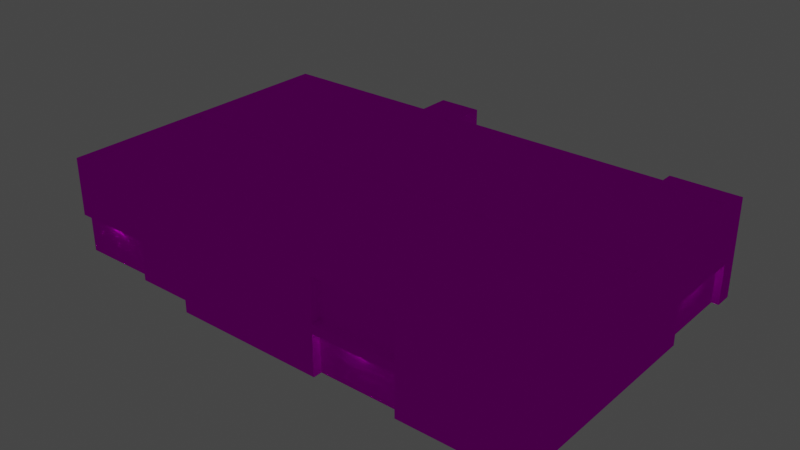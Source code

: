 # Source: object.blend  (saved by Blender 2.82.7; exported with 4.5.12 LTS)
import bpy
from mathutils import Matrix  # noqa: F401  (used for matrix-valued properties, if any)

bpy.ops.wm.read_factory_settings(use_empty=True)
scene = bpy.context.scene
scene.name = 'Scene'

# ---- collections
col_collection = bpy.data.collections.new('Collection'); scene.collection.children.link(col_collection)

# ---- images (referenced by path relative to the original .blend; pixels are not part of the script)
import os
ASSET_DIR = os.environ.get("B2B_ASSET_DIR", "")  # directory of the original .blend (textures are referenced by path, not embedded)
HERE = os.path.dirname(os.path.abspath(__file__))  # packed textures are extracted next to this script under _unpacked/

def load_image(name, relpath, width, height, colorspace="sRGB"):
    """Load a texture the original file referenced (path relative to the .blend, or extracted next to this script)."""
    p = next((c for c in (os.path.join(HERE, relpath), os.path.join(ASSET_DIR, relpath)) if relpath and os.path.exists(c)), "")
    if p:
        img = bpy.data.images.load(p, check_existing=True)
        img.name = name
    else:  # same state as the original file: an image datablock whose file is absent (Cycles renders it pink)
        img = bpy.data.images.new(name, width, height)
        img.source = "FILE"
        img.filepath = "//" + (relpath or name)
    img.colorspace_settings.name = colorspace
    return img
img_naps_modern_office_png = load_image('NAPS_Modern_Office.png', 'NAPS_Modern_Office.png', 1024, 1024, 'sRGB')

# ---- materials (node trees are filled in below, after node groups)
mat_default_004 = bpy.data.materials.new('Default.004')
mat_default_004.use_transparent_shadow = False
mat_default_004.diffuse_color = (1.0, 1.0, 1.0, 1.0)
mat_default_004.roughness = 0.0
mat_default_004.specular_intensity = 0.0

# ---- node groups
ng_auto_smooth = bpy.data.node_groups.new('Auto Smooth', 'GeometryNodeTree')
_s = ng_auto_smooth.interface.new_socket(name='Geometry', in_out='OUTPUT', socket_type='NodeSocketGeometry')
_s = ng_auto_smooth.interface.new_socket(name='Geometry', in_out='INPUT', socket_type='NodeSocketGeometry')
_s = ng_auto_smooth.interface.new_socket(name='Angle', in_out='INPUT', socket_type='NodeSocketFloat')
_s.subtype = 'ANGLE'
_s.min_value = 0.0
_s.max_value = 3.142
ng_auto_smooth.is_modifier = True
_N = ng_auto_smooth.nodes; _L = ng_auto_smooth.links
n0 = _N.new('NodeGroupOutput'); n0.name = 'Group Output'; n0.location = (480, -100)
n1 = _N.new('NodeGroupInput'); n1.name = 'Group Input'; n1.location = (-420, -300)
n2 = _N.new('NodeGroupInput'); n2.name = 'Group Input.001'; n2.location = (-60, -100)
n3 = _N.new('GeometryNodeSetShadeSmooth'); n3.name = 'Set Shade Smooth'; n3.location = (120, -100)
n3.domain = 'EDGE'
n4 = _N.new('GeometryNodeSetShadeSmooth'); n4.name = 'Set Shade Smooth.001'; n4.location = (300, -100)
n5 = _N.new('GeometryNodeInputMeshEdgeAngle'); n5.name = 'Edge Angle'; n5.location = (-420, -220)
n6 = _N.new('GeometryNodeInputEdgeSmooth'); n6.name = 'Is Edge Smooth'; n6.location = (-60, -160)
n7 = _N.new('GeometryNodeInputShadeSmooth'); n7.name = 'Is Face Smooth'; n7.location = (-240, -340)
n8 = _N.new('FunctionNodeBooleanMath'); n8.name = 'Boolean Math'; n8.location = (-60, -220)
n9 = _N.new('FunctionNodeCompare'); n9.name = 'Compare'; n9.location = (-240, -180)
n9.operation = 'LESS_EQUAL'
_L.new(n5.outputs[0], n9.inputs[0])
_L.new(n4.outputs[0], n0.inputs[0])
_L.new(n1.outputs[1], n9.inputs[1])
_L.new(n9.outputs[0], n8.inputs[0])
_L.new(n7.outputs[0], n8.inputs[1])
_L.new(n2.outputs[0], n3.inputs[0])
_L.new(n6.outputs[0], n3.inputs[1])
_L.new(n3.outputs[0], n4.inputs[0])
_L.new(n8.outputs[0], n3.inputs[2])
n0.is_active_output = True

# ---- material node trees
mat_default_004.use_nodes = True; mat_default_004.node_tree.nodes.clear()
_N = mat_default_004.node_tree.nodes; _L = mat_default_004.node_tree.links
n0 = _N.new('ShaderNodeOutputMaterial'); n0.name = 'Material Output'; n0.location = (300, 300)
n1 = _N.new('ShaderNodeBsdfPrincipled'); n1.name = 'Principled BSDF'; n1.location = (10, 300)
n1.distribution = 'GGX'
n1.subsurface_method = 'BURLEY'
n1.inputs[3].default_value = 1.45
n1.inputs[13].default_value = 0.0
n1.inputs[27].default_value = (0.0, 0.0, 0.0, 1.0)
n1.inputs[28].default_value = 1.0
n2 = _N.new('ShaderNodeTexImage'); n2.name = 'Image Texture'; n2.location = (0, 0)
n2.image = img_naps_modern_office_png
_L.new(n1.outputs[0], n0.inputs[0])
_L.new(n2.outputs[0], n1.inputs[0])
n0.is_active_output = True

# ---- world
world_world = bpy.data.worlds.new('World'); scene.world = world_world
world_world.use_nodes = True; world_world.node_tree.nodes.clear()
_N = world_world.node_tree.nodes; _L = world_world.node_tree.links
n0 = _N.new('ShaderNodeOutputWorld'); n0.name = 'World Output'; n0.location = (300, 300)
n1 = _N.new('ShaderNodeBackground'); n1.name = 'Background'; n1.location = (10, 300)
n1.inputs[0].default_value = (0.05088, 0.05088, 0.05088, 1.0)
_L.new(n1.outputs[0], n0.inputs[0])
n0.is_active_output = True
world_world.color = (0.05088, 0.05088, 0.05088)
world_world.use_sun_shadow = False
world_world.sun_shadow_jitter_overblur = 0.0

# ---- lights
light_light_name_amb_street_light3_014 = bpy.data.lights.new('light_name=amb_street_light3.014', 'POINT')
light_light_name_amb_street_light3_014.transmission_factor = 0.0
light_light_name_amb_street_light3_014.energy = 200.0
light_light_name_amb_street_light3_014.shadow_soft_size = 0.25
light_light_name_amb_street_light3_014.shadow_maximum_resolution = 0.006
light_light_name_amb_street_light3_014.use_absolute_resolution = True
light_light_name_amb_street_light3_015 = bpy.data.lights.new('light_name=amb_street_light3.015', 'POINT')
light_light_name_amb_street_light3_015.transmission_factor = 0.0
light_light_name_amb_street_light3_015.energy = 200.0
light_light_name_amb_street_light3_015.shadow_soft_size = 0.25
light_light_name_amb_street_light3_015.shadow_maximum_resolution = 0.006
light_light_name_amb_street_light3_015.use_absolute_resolution = True
light_light_name_amb_street_light3_016 = bpy.data.lights.new('light_name=amb_street_light3.016', 'POINT')
light_light_name_amb_street_light3_016.transmission_factor = 0.0
light_light_name_amb_street_light3_016.energy = 200.0
light_light_name_amb_street_light3_016.shadow_soft_size = 0.25
light_light_name_amb_street_light3_016.shadow_maximum_resolution = 0.006
light_light_name_amb_street_light3_016.use_absolute_resolution = True
light_light_name_amb_street_light3_017 = bpy.data.lights.new('light_name=amb_street_light3.017', 'POINT')
light_light_name_amb_street_light3_017.transmission_factor = 0.0
light_light_name_amb_street_light3_017.energy = 200.0
light_light_name_amb_street_light3_017.shadow_soft_size = 0.25
light_light_name_amb_street_light3_017.shadow_maximum_resolution = 0.006
light_light_name_amb_street_light3_017.use_absolute_resolution = True
light_light_name_amb_street_light3_018 = bpy.data.lights.new('light_name=amb_street_light3.018', 'POINT')
light_light_name_amb_street_light3_018.transmission_factor = 0.0
light_light_name_amb_street_light3_018.energy = 200.0
light_light_name_amb_street_light3_018.shadow_soft_size = 0.25
light_light_name_amb_street_light3_018.shadow_maximum_resolution = 0.006
light_light_name_amb_street_light3_018.use_absolute_resolution = True
light_light_name_amb_street_light3_019 = bpy.data.lights.new('light_name=amb_street_light3.019', 'POINT')
light_light_name_amb_street_light3_019.transmission_factor = 0.0
light_light_name_amb_street_light3_019.energy = 200.0
light_light_name_amb_street_light3_019.shadow_soft_size = 0.25
light_light_name_amb_street_light3_019.shadow_maximum_resolution = 0.006
light_light_name_amb_street_light3_019.use_absolute_resolution = True
light_light_name_amb_street_light3_020 = bpy.data.lights.new('light_name=amb_street_light3.020', 'POINT')
light_light_name_amb_street_light3_020.transmission_factor = 0.0
light_light_name_amb_street_light3_020.energy = 200.0
light_light_name_amb_street_light3_020.shadow_soft_size = 0.25
light_light_name_amb_street_light3_020.shadow_maximum_resolution = 0.006
light_light_name_amb_street_light3_020.use_absolute_resolution = True

# ---- meshes
me_poly_os_0_005 = bpy.data.meshes.new('poly_os=0.005')
me_poly_os_0_005.from_pydata([(-33.63, 6.27, 21.03), (33.62, 6.72, 2.142), (33.62, 6.27, 2.142), (33.63, 6.72, 21.03), (-33.63, 6.27, 2.142), (33.63, 6.27, 21.03), (-33.5, 6.72, 0.4689), (-33.5, 6.34, -18.2), (-33.5, 6.72, -18.2), (-33.5, 6.34, 0.4689), (33.49, 6.34, -18.2), (33.49, 6.72, 0.4689), (33.49, 6.34, 0.4689), (33.49, 6.72, -18.2), (-5.744, 6.34, -18.2), (34.39, -1.26, -18.36), (34.39, -6.72, -18.36), (34.39, -6.72, -6.963), (34.39, -1.26, -6.963), (33.45, -6.72, -6.963), (33.45, -1.26, -18.36), (33.45, -6.72, -18.36), (33.45, -1.26, -6.963), (34.4, 6.72, 1.37), (-2.515, -1.223, -19.1), (-2.515, -6.72, -19.1), (-2.515, -1.223, -16.91), (8.805, -1.223, -16.91), (8.805, -6.72, -16.91), (-2.515, -6.72, -16.91), (-33.19, -6.72, -19.1), (-33.19, -6.72, -8.945), (-33.19, -1.222, -8.945), (-34.4, -1.218, 20.89), (-34.4, -1.218, 21.81), (-23.13, -1.218, 21.81), (-23.13, -1.218, 20.89), (-34.4, -6.72, 20.89), (-23.13, -6.72, 20.89), (34.4, -6.72, 23.54), (-13.31, -6.72, 23.54), (18.88, -1.217, 23.54), (18.88, 5.843, 23.54), (18.88, 0.0326, 23.54), (7.536, 0.0326, 22.36), (18.88, -1.217, 22.36), (7.536, -1.217, 22.36), (7.536, 0.0326, 23.54), (7.536, -1.217, 23.54), (7.536, -6.72, 22.36), (7.536, -6.72, 23.54), (7.536, 5.843, 22.36), (18.88, 5.843, 22.36), (7.536, 5.843, 23.54), (18.88, -6.72, 22.36), (18.88, -6.72, 23.54), (18.88, 0.0326, 22.36), (34.4, 6.72, 21.81), (-33.63, 6.72, 21.03), (-34.4, 6.72, 21.81), (-33.63, 6.72, 2.142), (34.39, 6.72, -19.1), (25.01, 6.72, -20.79), (25.01, 6.72, -19.1), (34.39, 6.72, -20.79), (34.39, -6.72, -20.79), (-11.67, 6.72, -19.1), (-5.744, 6.72, -18.2), (-5.744, 6.72, -19.1), (-34.4, 6.72, -19.1), (34.4, 6.72, 23.54), (-11.67, 6.72, -23.54), (-5.744, 6.72, -23.54), (-5.744, -6.72, -23.54), (-11.67, -6.72, -23.54), (-11.67, -6.72, -19.1), (-33.19, -1.222, -19.1), (-34.4, -1.222, -19.1), (-34.4, -6.72, -8.945), (-34.4, -1.222, -8.945), (-34.4, 6.72, 1.37), (-23.13, -6.72, 21.81), (-13.31, -6.72, 21.81), (-13.31, 6.72, 21.81), (-13.31, 6.72, 23.54), (25.01, -6.72, -20.79), (25.01, -6.72, -19.1), (8.805, -6.72, -19.1), (8.805, -1.223, -19.1), (-5.744, -6.72, -19.1)], [], [(41, 43, 47, 48), (13, 10, 12, 11), (66, 8, 67, 13, 61, 63, 68), (58, 60, 23, 80, 59), (21, 16, 15, 20), (14, 7, 9, 12, 10), (14, 10, 13, 67), (54, 45, 46, 49), (22, 19, 21, 20), (56, 52, 51, 44), (62, 63, 61, 64), (71, 66, 68, 72), (1, 3, 58, 59, 83, 57, 23, 60), (20, 15, 18, 22), (58, 0, 4, 60), (12, 9, 6, 11), (47, 43, 56, 44), (29, 25, 24, 26), (17, 19, 22, 18), (78, 79, 32, 31), (55, 39, 70, 84, 40, 50, 48, 47, 53, 42, 43, 41), (33, 36, 35, 34), (35, 36, 38, 81), (32, 76, 30, 31), (77, 76, 32, 79), (30, 76, 77, 69, 66, 75), (47, 44, 51, 53), (5, 0, 58, 3), (48, 46, 45, 41), (38, 36, 33, 37), (84, 83, 82, 40), (42, 52, 56, 43), (41, 45, 54, 55), (2, 4, 0, 5), (29, 26, 27, 28), (7, 14, 67, 8), (6, 9, 7, 8), (4, 2, 1, 60), (83, 84, 70, 57), (65, 85, 62, 64), (89, 73, 72, 68), (35, 81, 82, 83, 59, 34), (5, 3, 1, 2), (66, 71, 74, 75), (24, 88, 27, 26), (27, 88, 87, 28), (50, 49, 46, 48), (59, 80, 69, 77, 79, 78, 37, 33, 34), (18, 15, 16, 65, 64, 61, 23, 57, 70, 39, 17), (74, 71, 72, 73), (61, 13, 11, 6, 8, 66, 69, 80, 23), (53, 51, 52, 42), (63, 62, 85, 86), (89, 68, 63, 86, 87, 88, 24, 25)])
me_poly_os_0_005.polygons.foreach_set('use_smooth', [True] * 54)
_uv = me_poly_os_0_005.uv_layers.new(name='UVMap')
_uv.uv.foreach_set('vector', [0.2716, 0.811, 0.2716, 0.8407, 0.0016, 0.8407, 0.0016, 0.811, 0.6073, 0.105, 0.6073, 0.0982, 0.2739, 0.0982, 0.2739, 0.105, 1.269, 0.3726, 1.659, 0.3565, 1.163, 0.3565, 0.4624, 0.3565, 0.4463, 0.3726, 0.6139, 0.3726, 1.163, 0.3726, 1.649, 0.0226, 1.649, 0.3599, 0.4345, 0.3737, 1.663, 0.3737, 1.663, 0.0088, 0.7879, 0.6818, 0.7655, 0.6818, 0.7655, 0.8118, 0.7879, 0.8118, 1.163, 0.3565, 1.659, 0.3565, 1.659, 0.023, 0.4623, 0.023, 0.4624, 0.3565, 1.163, 0.0982, 0.4624, 0.0982, 0.4624, 0.105, 1.163, 0.105, 0.2716, 0.68, 0.2716, 0.811, 0.0016, 0.811, 0.0016, 0.68, 1.271, 0.8118, 1.271, 0.6818, 0.9995, 0.6818, 0.9995, 0.8118, 0.2716, 0.8407, 0.2716, 0.979, 0.0016, 0.979, 0.0016, 0.8407, 0.6133, 0.3533, 0.6133, 0.3232, 0.4457, 0.3232, 0.4457, 0.3533, 0.2691, 0.3301, 0.2691, 0.251, 0.1633, 0.251, 0.1633, 0.3301, 0.4483, 0.3599, 0.4483, 0.0226, 1.649, 0.0226, 1.663, 0.0088, 1.286, 0.0088, 0.4345, 0.0088, 0.4345, 0.3737, 1.649, 0.3599, 0.5281, 0.3405, 0.5505, 0.3405, 0.5505, 0.0693, 0.5281, 0.0693, 1.325, 0.105, 1.325, 0.097, 0.9878, 0.097, 0.9878, 0.105, 1.77, 0.0982, 0.5731, 0.0982, 0.5731, 0.105, 1.77, 0.105, 0.0016, 0.3416, 0.2716, 0.3416, 0.2716, 0.3697, 0.0016, 0.3697, 0.9084, 0.6808, 0.9605, 0.6808, 0.9605, 0.8117, 0.9084, 0.8117, 0.5506, 0.6818, 0.5282, 0.6818, 0.5282, 0.8118, 0.5506, 0.8118, 0.4503, 0.6808, 0.4503, 0.8117, 0.4215, 0.8117, 0.4215, 0.6808, 1.272, 0.6795, 1.641, 0.6795, 1.641, 0.9994, 0.5055, 0.9994, 0.5055, 0.6795, 1.002, 0.6795, 1.002, 0.8104, 1.002, 0.8402, 1.002, 0.9785, 1.272, 0.9785, 1.272, 0.8402, 1.272, 0.8104, 0.4924, 0.4055, 0.2242, 0.4055, 0.2242, 0.3836, 0.4924, 0.3836, 0.0448, 0.8118, 0.0229, 0.8118, 0.0229, 0.6808, 0.0448, 0.6808, 0.2707, 0.8117, 0.0289, 0.8117, 0.0289, 0.6808, 0.2707, 0.6808, 0.4503, 0.3574, 0.4215, 0.3574, 0.4215, 0.1155, 0.4503, 0.1155, 1.0, 0.6808, 1.0, 0.8117, 1.029, 0.8117, 1.029, 1.001, 0.488, 1.001, 0.488, 0.6808, 0.4099, 0.8407, 0.438, 0.8407, 0.438, 0.979, 0.4099, 0.979, 1.772, 0.097, 0.5708, 0.097, 0.5708, 0.105, 1.772, 0.105, 0.4951, 0.3416, 0.4951, 0.3697, 0.2251, 0.3697, 0.2251, 0.3416, 0.2709, 0.6808, 0.2709, 0.8118, 0.0027, 0.8118, 0.0027, 0.6808, 0.5457, 1.001, 0.5045, 1.001, 0.5045, 0.6808, 0.5457, 0.6808, 0.0868, 0.979, 0.0587, 0.979, 0.0587, 0.8407, 0.0868, 0.8407, 0.0868, 0.811, 0.0587, 0.811, 0.0587, 0.68, 0.0868, 0.68, 0.4483, 0.3599, 1.649, 0.3599, 1.649, 0.0226, 0.4483, 0.0226, 0.27, 0.6808, 0.27, 0.8117, 0.0006, 0.8117, 0.0006, 0.6808, 0.6587, 0.0982, 0.1631, 0.0982, 0.1631, 0.105, 0.6587, 0.105, 0.9579, 0.105, 0.9579, 0.0982, 0.6244, 0.0982, 0.6244, 0.105, 1.661, 0.097, 0.46, 0.097, 0.46, 0.105, 1.661, 0.105, 1.286, 0.0428, 1.286, 0.0119, 0.4342, 0.0119, 0.4342, 0.0428, 0.9135, 0.401, 0.7158, 0.401, 0.7158, 0.6842, 0.9135, 0.6842, 0.1902, 0.3999, 0.2836, 0.3999, 0.2836, 0.6831, 0.1902, 0.6831, 0.2709, 0.8118, 0.2709, 0.6808, 0.5045, 0.6808, 0.5045, 1.001, 0.0027, 1.001, 0.0027, 0.8118, 0.9066, 0.097, 0.9066, 0.105, 1.244, 0.105, 1.244, 0.097, 0.5018, 0.6831, 0.4084, 0.6831, 0.4084, 0.3999, 0.5018, 0.3999, 0.27, 0.3574, 0.0006, 0.3574, 0.0006, 0.3052, 0.27, 0.3052, 0.6596, 0.8117, 0.6075, 0.8117, 0.6075, 0.6808, 0.6596, 0.6808, 0.4099, 0.68, 0.438, 0.68, 0.438, 0.811, 0.4099, 0.811, 1.003, 1.001, 0.5163, 1.001, 0.0289, 1.001, 0.0289, 0.8117, 0.2707, 0.8117, 0.2707, 0.6808, 0.9808, 0.6808, 0.9808, 0.8118, 1.003, 0.8118, 1.271, 0.8118, 0.9995, 0.8118, 0.9995, 0.6818, 0.9414, 0.6818, 0.9414, 1.002, 0.9816, 1.002, 1.469, 1.002, 1.955, 1.002, 1.997, 1.002, 1.997, 0.6818, 1.271, 0.6818, 0.4084, 0.3999, 0.4084, 0.6831, 0.2836, 0.6831, 0.2836, 0.3999, 0.4463, 0.3726, 0.4624, 0.3565, 0.4623, 0.023, 1.659, 0.023, 1.659, 0.3565, 1.269, 0.3726, 1.675, 0.3726, 1.675, 0.0069, 0.4462, 0.0069, 0.4951, 0.3416, 0.4951, 0.3697, 0.2251, 0.3697, 0.2251, 0.3416, 0.7514, 0.6842, 0.7158, 0.6842, 0.7158, 0.401, 0.7514, 0.401, 1.347, 0.6808, 1.347, 1.001, 0.615, 1.001, 0.615, 0.6808, 1.001, 0.6808, 1.001, 0.8117, 1.27, 0.8117, 1.27, 0.6808])
me_poly_os_0_005.materials.append(mat_default_004)
me_poly_os_0_005.use_remesh_fix_poles = True
me_poly_os_0_005.use_remesh_preserve_attributes = False
me_poly_os_0_005.use_mirror_vertex_groups = False
me_poly_os_0_005.update()

# ---- objects
ob_naps_modern_office_obj = bpy.data.objects.new('NAPS_Modern_Office.obj', None)
ob_default_lod = bpy.data.objects.new('Default LOD', None)
ob_amb_street_light3 = bpy.data.objects.new('amb_street_light3', light_light_name_amb_street_light3_014)
ob_amb_street_light3_001 = bpy.data.objects.new('amb_street_light3.001', light_light_name_amb_street_light3_015)
ob_amb_street_light3_002 = bpy.data.objects.new('amb_street_light3.002', light_light_name_amb_street_light3_016)
ob_amb_street_light3_003 = bpy.data.objects.new('amb_street_light3.003', light_light_name_amb_street_light3_017)
ob_amb_street_light3_004 = bpy.data.objects.new('amb_street_light3.004', light_light_name_amb_street_light3_018)
ob_amb_street_light3_005 = bpy.data.objects.new('amb_street_light3.005', light_light_name_amb_street_light3_019)
ob_amb_street_light3_006 = bpy.data.objects.new('amb_street_light3.006', light_light_name_amb_street_light3_020)
ob_poly_os_0_hard__blend_yes = bpy.data.objects.new('POLY_OS=0 HARD= BLEND=yes', me_poly_os_0_005)

# ---- transforms, parenting, visibility, modifiers, constraints
ob_naps_modern_office_obj.location = (0.0, 0.0, 0.0)
ob_naps_modern_office_obj.rotation_euler = (1.571, -0.0, 0.0)
ob_naps_modern_office_obj.empty_display_size = 0.01
ob_naps_modern_office_obj.lineart.crease_threshold = 0.0
ob_default_lod.parent = ob_naps_modern_office_obj
ob_default_lod.location = (0.0, 0.0, 0.0)
ob_default_lod.empty_display_size = 0.01
ob_default_lod.lineart.crease_threshold = 0.0
ob_amb_street_light3.parent = ob_default_lod
ob_amb_street_light3.location = (-8.735, 12.4, -23.54)
ob_amb_street_light3.lineart.crease_threshold = 0.0
ob_amb_street_light3_001.parent = ob_default_lod
ob_amb_street_light3_001.location = (30.01, 12.49, -20.79)
ob_amb_street_light3_001.lineart.crease_threshold = 0.0
ob_amb_street_light3_002.parent = ob_default_lod
ob_amb_street_light3_002.location = (3.426, 5.497, -17.83)
ob_amb_street_light3_002.lineart.crease_threshold = 0.0
ob_amb_street_light3_003.parent = ob_default_lod
ob_amb_street_light3_003.location = (33.45, 5.46, -12.66)
ob_amb_street_light3_003.lineart.crease_threshold = 0.0
ob_amb_street_light3_004.parent = ob_default_lod
ob_amb_street_light3_004.location = (-28.76, 5.502, 20.89)
ob_amb_street_light3_004.lineart.crease_threshold = 0.0
ob_amb_street_light3_005.parent = ob_default_lod
ob_amb_street_light3_005.location = (13.21, 5.503, 22.36)
ob_amb_street_light3_005.lineart.crease_threshold = 0.0
ob_amb_street_light3_006.parent = ob_default_lod
ob_amb_street_light3_006.location = (-33.66, 5.498, -14.91)
ob_amb_street_light3_006.lineart.crease_threshold = 0.0
ob_poly_os_0_hard__blend_yes.parent = ob_default_lod
ob_poly_os_0_hard__blend_yes.location = (-2.841e-07, 6.72, -1.32e-06)
ob_poly_os_0_hard__blend_yes.show_transparent = True
ob_poly_os_0_hard__blend_yes.lineart.crease_threshold = 0.0
_m = ob_poly_os_0_hard__blend_yes.modifiers.new('Auto Smooth', 'NODES')
_m.node_group = ng_auto_smooth
_gi = [s.identifier for s in ng_auto_smooth.interface.items_tree if s.item_type == 'SOCKET' and s.in_out == 'INPUT']
_m[_gi[1]] = 0.7854  # Angle

# ---- collection membership
col_collection.objects.link(ob_naps_modern_office_obj)
col_collection.objects.link(ob_default_lod)
col_collection.objects.link(ob_amb_street_light3)
col_collection.objects.link(ob_amb_street_light3_001)
col_collection.objects.link(ob_amb_street_light3_002)
col_collection.objects.link(ob_amb_street_light3_003)
col_collection.objects.link(ob_amb_street_light3_004)
col_collection.objects.link(ob_amb_street_light3_005)
col_collection.objects.link(ob_amb_street_light3_006)
col_collection.objects.link(ob_poly_os_0_hard__blend_yes)

# ---- scene / render settings (as saved in the file)
scene.frame_start = 1; scene.frame_end = 250; scene.frame_set(1)
scene.render.engine = 'BLENDER_EEVEE_NEXT'
scene.cycles.use_denoising = False
scene.cycles.samples = 128
scene.cycles.sampling_pattern = 'TABULATED_SOBOL'
scene.cycles.use_adaptive_sampling = False
scene.cycles.use_light_tree = False
scene.view_settings.view_transform = 'Filmic'
bpy.context.view_layer.update()

# ---- added for rendering (the .blend has no active camera): camera
cam_auto = bpy.data.cameras.new('AutoCamera')
cam_auto.lens = 50.0
cam_auto.sensor_width = 36.0
cam_auto.clip_end = 1371.01
ob_auto_camera = bpy.data.objects.new('AutoCamera', cam_auto)
scene.collection.objects.link(ob_auto_camera)
ob_auto_camera.location = (78.1206, -93.7447, 69.2165)
ob_auto_camera.rotation_euler = (1.09748, -7.21219e-08, 0.694738)
scene.camera = ob_auto_camera
bpy.context.view_layer.update()
